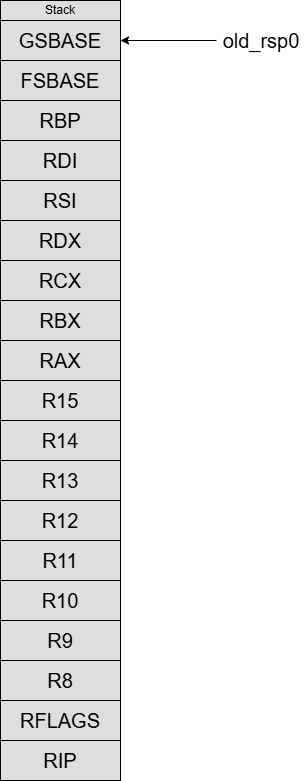

The diagram above was exported from draw.io. Its source (the exported page's mxGraphModel, read from the mxfile embedded in the PNG):
<mxGraphModel dx="1178" dy="626" grid="1" gridSize="10" guides="0" tooltips="1" connect="0" arrows="0" fold="1" page="0" pageScale="1" pageWidth="827" pageHeight="1169" math="0" shadow="0">
  <root>
    <mxCell id="0" />
    <mxCell id="1" parent="0" />
    <mxCell id="-qO_hbyQZ9NXtQ8mtRnR-5" parent="1" style="rounded=0;whiteSpace=wrap;html=1;fillColor=light-dark(#DEDEDE,#DEDEDE);strokeColor=light-dark(#000000,#000000);" value="&lt;font style=&quot;color: light-dark(rgb(0, 0, 0), rgb(0, 0, 0)); font-size: 20px;&quot;&gt;GSBASE&lt;/font&gt;" vertex="1">
      <mxGeometry height="40" width="120" x="354" y="80" as="geometry" />
    </mxCell>
    <mxCell id="-qO_hbyQZ9NXtQ8mtRnR-6" parent="1" style="rounded=0;whiteSpace=wrap;html=1;fillColor=light-dark(#DEDEDE,#DEDEDE);strokeColor=light-dark(#000000,#000000);" value="&lt;font style=&quot;color: light-dark(rgb(0, 0, 0), rgb(0, 0, 0)); font-size: 20px;&quot;&gt;FSBASE&lt;/font&gt;" vertex="1">
      <mxGeometry height="40" width="120" x="354" y="120" as="geometry" />
    </mxCell>
    <mxCell id="-qO_hbyQZ9NXtQ8mtRnR-7" parent="1" style="rounded=0;whiteSpace=wrap;html=1;fillColor=light-dark(#DEDEDE,#DEDEDE);strokeColor=light-dark(#000000,#000000);" value="&lt;font style=&quot;color: light-dark(rgb(0, 0, 0), rgb(0, 0, 0)); font-size: 20px;&quot;&gt;RBP&lt;/font&gt;" vertex="1">
      <mxGeometry height="40" width="120" x="354" y="160" as="geometry" />
    </mxCell>
    <mxCell id="-qO_hbyQZ9NXtQ8mtRnR-8" parent="1" style="rounded=0;whiteSpace=wrap;html=1;fillColor=light-dark(#DEDEDE,#DEDEDE);strokeColor=light-dark(#000000,#000000);" value="&lt;font style=&quot;color: light-dark(rgb(0, 0, 0), rgb(0, 0, 0)); font-size: 20px;&quot;&gt;RDI&lt;/font&gt;" vertex="1">
      <mxGeometry height="40" width="120" x="354" y="200" as="geometry" />
    </mxCell>
    <mxCell id="-qO_hbyQZ9NXtQ8mtRnR-9" parent="1" style="rounded=0;whiteSpace=wrap;html=1;fillColor=light-dark(#DEDEDE,#DEDEDE);strokeColor=light-dark(#000000,#000000);" value="&lt;font style=&quot;color: light-dark(rgb(0, 0, 0), rgb(0, 0, 0)); font-size: 20px;&quot;&gt;RSI&lt;/font&gt;" vertex="1">
      <mxGeometry height="40" width="120" x="354" y="240" as="geometry" />
    </mxCell>
    <mxCell id="-qO_hbyQZ9NXtQ8mtRnR-10" parent="1" style="rounded=0;whiteSpace=wrap;html=1;fillColor=light-dark(#DEDEDE,#DEDEDE);strokeColor=light-dark(#000000,#000000);" value="&lt;font style=&quot;color: light-dark(rgb(0, 0, 0), rgb(0, 0, 0)); font-size: 20px;&quot;&gt;RDX&lt;/font&gt;" vertex="1">
      <mxGeometry height="40" width="120" x="354" y="280" as="geometry" />
    </mxCell>
    <mxCell id="-qO_hbyQZ9NXtQ8mtRnR-11" parent="1" style="rounded=0;whiteSpace=wrap;html=1;fillColor=light-dark(#DEDEDE,#DEDEDE);strokeColor=light-dark(#000000,#000000);" value="&lt;font style=&quot;color: light-dark(rgb(0, 0, 0), rgb(0, 0, 0)); font-size: 20px;&quot;&gt;RCX&lt;/font&gt;" vertex="1">
      <mxGeometry height="40" width="120" x="354" y="320" as="geometry" />
    </mxCell>
    <mxCell id="-qO_hbyQZ9NXtQ8mtRnR-12" parent="1" style="rounded=0;whiteSpace=wrap;html=1;fillColor=light-dark(#DEDEDE,#DEDEDE);strokeColor=light-dark(#000000,#000000);" value="&lt;font style=&quot;color: light-dark(rgb(0, 0, 0), rgb(0, 0, 0)); font-size: 20px;&quot;&gt;RBX&lt;/font&gt;" vertex="1">
      <mxGeometry height="40" width="120" x="354" y="360" as="geometry" />
    </mxCell>
    <mxCell id="-qO_hbyQZ9NXtQ8mtRnR-13" parent="1" style="rounded=0;whiteSpace=wrap;html=1;fillColor=light-dark(#DEDEDE,#DEDEDE);strokeColor=light-dark(#000000,#000000);" value="&lt;font style=&quot;color: light-dark(rgb(0, 0, 0), rgb(0, 0, 0)); font-size: 20px;&quot;&gt;RAX&lt;/font&gt;" vertex="1">
      <mxGeometry height="40" width="120" x="354" y="400" as="geometry" />
    </mxCell>
    <mxCell id="-qO_hbyQZ9NXtQ8mtRnR-14" parent="1" style="rounded=0;whiteSpace=wrap;html=1;fillColor=light-dark(#DEDEDE,#DEDEDE);strokeColor=light-dark(#000000,#000000);" value="&lt;font style=&quot;color: light-dark(rgb(0, 0, 0), rgb(0, 0, 0)); font-size: 20px;&quot;&gt;R15&lt;/font&gt;" vertex="1">
      <mxGeometry height="40" width="120" x="354" y="440" as="geometry" />
    </mxCell>
    <mxCell id="-qO_hbyQZ9NXtQ8mtRnR-15" parent="1" style="rounded=0;whiteSpace=wrap;html=1;fillColor=light-dark(#DEDEDE,#DEDEDE);strokeColor=light-dark(#000000,#000000);" value="&lt;font style=&quot;color: light-dark(rgb(0, 0, 0), rgb(0, 0, 0)); font-size: 20px;&quot;&gt;R14&lt;/font&gt;" vertex="1">
      <mxGeometry height="40" width="120" x="354" y="480" as="geometry" />
    </mxCell>
    <mxCell id="-qO_hbyQZ9NXtQ8mtRnR-16" parent="1" style="rounded=0;whiteSpace=wrap;html=1;fillColor=light-dark(#DEDEDE,#DEDEDE);strokeColor=light-dark(#000000,#000000);" value="&lt;font style=&quot;color: light-dark(rgb(0, 0, 0), rgb(0, 0, 0)); font-size: 20px;&quot;&gt;R13&lt;/font&gt;" vertex="1">
      <mxGeometry height="40" width="120" x="354" y="520" as="geometry" />
    </mxCell>
    <mxCell id="-qO_hbyQZ9NXtQ8mtRnR-17" parent="1" style="rounded=0;whiteSpace=wrap;html=1;fillColor=light-dark(#DEDEDE,#DEDEDE);strokeColor=light-dark(#000000,#000000);" value="&lt;font style=&quot;color: light-dark(rgb(0, 0, 0), rgb(0, 0, 0)); font-size: 20px;&quot;&gt;R12&lt;/font&gt;" vertex="1">
      <mxGeometry height="40" width="120" x="354" y="560" as="geometry" />
    </mxCell>
    <mxCell id="-qO_hbyQZ9NXtQ8mtRnR-18" parent="1" style="rounded=0;whiteSpace=wrap;html=1;fillColor=light-dark(#DEDEDE,#DEDEDE);strokeColor=light-dark(#000000,#000000);" value="&lt;font style=&quot;color: light-dark(rgb(0, 0, 0), rgb(0, 0, 0)); font-size: 20px;&quot;&gt;R11&lt;/font&gt;" vertex="1">
      <mxGeometry height="40" width="120" x="354" y="600" as="geometry" />
    </mxCell>
    <mxCell id="-qO_hbyQZ9NXtQ8mtRnR-19" parent="1" style="rounded=0;whiteSpace=wrap;html=1;fillColor=light-dark(#DEDEDE,#DEDEDE);strokeColor=light-dark(#000000,#000000);" value="&lt;font style=&quot;color: light-dark(rgb(0, 0, 0), rgb(0, 0, 0)); font-size: 20px;&quot;&gt;R10&lt;/font&gt;" vertex="1">
      <mxGeometry height="40" width="120" x="354" y="640" as="geometry" />
    </mxCell>
    <mxCell id="-qO_hbyQZ9NXtQ8mtRnR-20" parent="1" style="rounded=0;whiteSpace=wrap;html=1;fillColor=light-dark(#DEDEDE,#DEDEDE);strokeColor=light-dark(#000000,#000000);" value="&lt;font style=&quot;color: light-dark(rgb(0, 0, 0), rgb(0, 0, 0)); font-size: 20px;&quot;&gt;R9&lt;/font&gt;" vertex="1">
      <mxGeometry height="40" width="120" x="354" y="680" as="geometry" />
    </mxCell>
    <mxCell id="-qO_hbyQZ9NXtQ8mtRnR-21" parent="1" style="rounded=0;whiteSpace=wrap;html=1;fillColor=light-dark(#DEDEDE,#DEDEDE);strokeColor=light-dark(#000000,#000000);" value="&lt;font style=&quot;color: light-dark(rgb(0, 0, 0), rgb(0, 0, 0)); font-size: 20px;&quot;&gt;R8&lt;/font&gt;" vertex="1">
      <mxGeometry height="40" width="120" x="354" y="720" as="geometry" />
    </mxCell>
    <mxCell id="-qO_hbyQZ9NXtQ8mtRnR-22" parent="1" style="rounded=0;whiteSpace=wrap;html=1;fillColor=light-dark(#DEDEDE,#DEDEDE);strokeColor=light-dark(#000000,#000000);" value="&lt;font style=&quot;color: light-dark(rgb(0, 0, 0), rgb(0, 0, 0)); font-size: 20px;&quot;&gt;RFLAGS&lt;/font&gt;" vertex="1">
      <mxGeometry height="40" width="120" x="354" y="760" as="geometry" />
    </mxCell>
    <mxCell id="-qO_hbyQZ9NXtQ8mtRnR-25" parent="1" style="text;html=1;whiteSpace=wrap;strokeColor=none;fillColor=none;align=center;verticalAlign=middle;rounded=0;" value="&lt;font style=&quot;color: light-dark(rgb(0, 0, 0), rgb(0, 0, 0)); font-size: 20px;&quot;&gt;old_rsp0&lt;/font&gt;" vertex="1">
      <mxGeometry height="30" width="90" x="570" y="85" as="geometry" />
    </mxCell>
    <mxCell id="-qO_hbyQZ9NXtQ8mtRnR-26" edge="1" parent="1" source="-qO_hbyQZ9NXtQ8mtRnR-25" style="endArrow=classic;html=1;rounded=0;exitX=0;exitY=0.5;exitDx=0;exitDy=0;entryX=1;entryY=0.5;entryDx=0;entryDy=0;" target="-qO_hbyQZ9NXtQ8mtRnR-5" value="">
      <mxGeometry height="50" relative="1" width="50" as="geometry">
        <mxPoint x="470" y="230" as="sourcePoint" />
        <mxPoint x="520" y="180" as="targetPoint" />
      </mxGeometry>
    </mxCell>
    <mxCell id="-qO_hbyQZ9NXtQ8mtRnR-28" parent="1" style="rounded=0;whiteSpace=wrap;html=1;fillColor=light-dark(#DEDEDE,#DEDEDE);strokeColor=light-dark(#000000,#000000);" value="&lt;font style=&quot;color: light-dark(rgb(0, 0, 0), rgb(0, 0, 0));&quot;&gt;Stack&lt;/font&gt;" vertex="1">
      <mxGeometry height="20" width="120" x="354" y="60" as="geometry" />
    </mxCell>
    <mxCell id="-qO_hbyQZ9NXtQ8mtRnR-29" parent="1" style="rounded=0;whiteSpace=wrap;html=1;fillColor=light-dark(#DEDEDE,#DEDEDE);strokeColor=light-dark(#000000,#000000);" value="&lt;font style=&quot;color: light-dark(rgb(0, 0, 0), rgb(0, 0, 0)); font-size: 20px;&quot;&gt;RIP&lt;/font&gt;" vertex="1">
      <mxGeometry height="40" width="120" x="354" y="800" as="geometry" />
    </mxCell>
  </root>
</mxGraphModel>